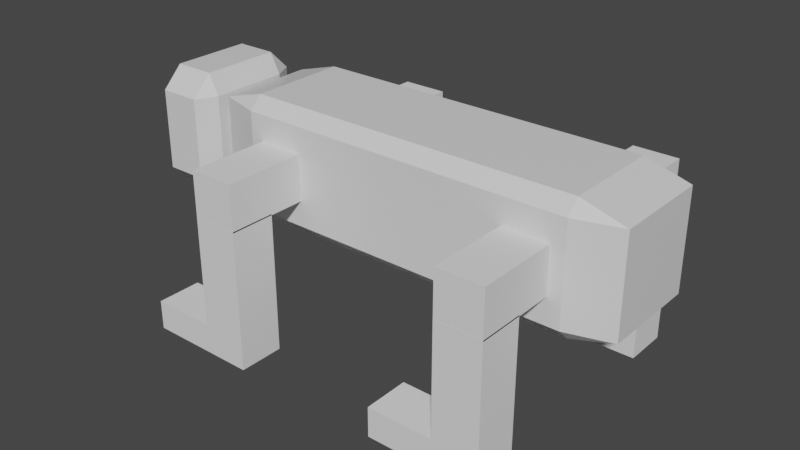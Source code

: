 # Source: blocky.blend  (saved by Blender 2.81.16; exported with 4.5.12 LTS)
import bpy
from mathutils import Matrix  # noqa: F401  (used for matrix-valued properties, if any)

bpy.ops.wm.read_factory_settings(use_empty=True)
scene = bpy.context.scene
scene.name = 'Scene'

# ---- collections
col_collection = bpy.data.collections.new('Collection'); scene.collection.children.link(col_collection)

# ---- materials (node trees are filled in below, after node groups)
mat_material = bpy.data.materials.new('Material')
mat_material.alpha_threshold = 0.0
mat_material.use_transparent_shadow = False
mat_material.line_color = (0.0, 0.0, 0.0, 1.0)
mat_material_001 = bpy.data.materials.new('Material.001')
mat_material_001.alpha_threshold = 0.0
mat_material_001.use_transparent_shadow = False
mat_material_001.line_color = (0.0, 0.0, 0.0, 1.0)

# ---- material node trees
mat_material.use_nodes = True; mat_material.node_tree.nodes.clear()
_N = mat_material.node_tree.nodes; _L = mat_material.node_tree.links
n0 = _N.new('ShaderNodeOutputMaterial'); n0.name = 'Material Output'; n0.location = (300, 300)
n1 = _N.new('ShaderNodeBsdfPrincipled'); n1.name = 'Principled BSDF'; n1.location = (10, 300)
n1.distribution = 'GGX'
n1.subsurface_method = 'BURLEY'
n1.inputs[2].default_value = 0.4
n1.inputs[3].default_value = 1.45
n1.inputs[27].default_value = (0.0, 0.0, 0.0, 1.0)
n1.inputs[28].default_value = 1.0
_L.new(n1.outputs[0], n0.inputs[0])
n0.is_active_output = True
mat_material_001.use_nodes = True; mat_material_001.node_tree.nodes.clear()
_N = mat_material_001.node_tree.nodes; _L = mat_material_001.node_tree.links
n0 = _N.new('ShaderNodeOutputMaterial'); n0.name = 'Material Output'; n0.location = (300, 300)
n1 = _N.new('ShaderNodeBsdfPrincipled'); n1.name = 'Principled BSDF'; n1.location = (10, 300)
n1.distribution = 'GGX'
n1.subsurface_method = 'BURLEY'
n1.inputs[2].default_value = 0.4
n1.inputs[3].default_value = 1.45
n1.inputs[27].default_value = (0.0, 0.0, 0.0, 1.0)
n1.inputs[28].default_value = 1.0
_L.new(n1.outputs[0], n0.inputs[0])
n0.is_active_output = True

# ---- world
world_world = bpy.data.worlds.new('World'); scene.world = world_world
world_world.use_nodes = True; world_world.node_tree.nodes.clear()
_N = world_world.node_tree.nodes; _L = world_world.node_tree.links
n0 = _N.new('ShaderNodeOutputWorld'); n0.name = 'World Output'; n0.location = (300, 300)
n1 = _N.new('ShaderNodeBackground'); n1.name = 'Background'; n1.location = (10, 300)
n1.inputs[0].default_value = (0.05088, 0.05088, 0.05088, 1.0)
_L.new(n1.outputs[0], n0.inputs[0])
n0.is_active_output = True
world_world.color = (0.05088, 0.05088, 0.05088)
world_world.use_sun_shadow = False
world_world.sun_shadow_jitter_overblur = 0.0

# ---- meshes
me_cube = bpy.data.meshes.new('Cube')
me_cube.from_pydata([(0.7919, 1.0, 0.7919), (0.7919, 0.7919, 1.0), (1.0, 0.7919, 0.7919), (0.7919, 0.7919, -1.0), (0.7919, 1.0, -0.7919), (1.0, 0.7919, -0.7919), (1.0, -0.7919, 0.7919), (0.7919, -0.7919, 1.0), (0.7919, -1.0, 0.7919), (1.0, -0.7919, -0.7919), (0.7919, -1.0, -0.7919), (0.7919, -0.7919, -1.0), (-0.7919, 1.0, 0.7919), (-1.0, 0.7919, 0.7919), (-0.7919, 0.7919, 1.0), (-1.0, 0.7919, -0.7919), (-0.7919, 1.0, -0.7919), (-0.7919, 0.7919, -1.0), (-1.0, -0.7919, 0.7919), (-0.7919, -1.0, 0.7919), (-0.7919, -0.7919, 1.0), (-0.7919, -0.7919, -1.0), (-0.7919, -1.0, -0.7919), (-1.0, -0.7919, -0.7919)], [], [(17, 3, 11, 21), (23, 18, 13, 15), (10, 8, 19, 22), (1, 14, 20, 7), (5, 2, 6, 9), (0, 1, 2), (3, 4, 5), (6, 7, 8), (9, 10, 11), (12, 13, 14), (15, 16, 17), (18, 19, 20), (21, 22, 23), (17, 21, 23, 15), (3, 17, 16, 4), (2, 5, 4, 0), (22, 19, 18, 23), (8, 10, 9, 6), (12, 16, 15, 13), (7, 20, 19, 8), (1, 7, 6, 2), (21, 11, 10, 22), (20, 14, 13, 18), (14, 1, 0, 12), (11, 3, 5, 9), (16, 12, 0, 4)])
_uv = me_cube.uv_layers.new(name='UVMap')
_uv.uv.foreach_set('vector', [0.151, 0.526, 0.349, 0.526, 0.349, 0.724, 0.151, 0.724, 0.401, 0.02602, 0.599, 0.02602, 0.599, 0.224, 0.401, 0.224, 0.401, 0.776, 0.599, 0.776, 0.599, 0.974, 0.401, 0.974, 0.651, 0.526, 0.849, 0.526, 0.849, 0.724, 0.651, 0.724, 0.401, 0.526, 0.599, 0.526, 0.599, 0.724, 0.401, 0.724, 0.599, 0.474, 0.625, 0.474, 0.599, 0.5, 0.349, 0.526, 0.349, 0.5, 0.375, 0.526, 0.599, 0.724, 0.625, 0.724, 0.599, 0.75, 0.401, 0.724, 0.401, 0.75, 0.375, 0.724, 0.599, 0.276, 0.599, 0.25, 0.625, 0.276, 0.401, 0.224, 0.401, 0.25, 0.375, 0.224, 0.599, 0.02602, 0.599, 0.0, 0.625, 0.02602, 0.151, 0.724, 0.151, 0.75, 0.125, 0.724, 0.151, 0.526, 0.151, 0.724, 0.125, 0.724, 0.125, 0.526, 0.349, 0.526, 0.151, 0.526, 0.151, 0.5, 0.349, 0.5, 0.599, 0.526, 0.401, 0.526, 0.401, 0.474, 0.599, 0.474, 0.401, 0.974, 0.599, 0.974, 0.599, 1.0, 0.401, 1.0, 0.599, 0.776, 0.401, 0.776, 0.401, 0.724, 0.599, 0.724, 0.599, 0.276, 0.401, 0.276, 0.401, 0.224, 0.599, 0.224, 0.651, 0.724, 0.849, 0.724, 0.849, 0.75, 0.651, 0.75, 0.651, 0.526, 0.651, 0.724, 0.599, 0.724, 0.599, 0.526, 0.151, 0.724, 0.349, 0.724, 0.349, 0.75, 0.151, 0.75, 0.849, 0.724, 0.849, 0.526, 0.875, 0.526, 0.875, 0.724, 0.849, 0.526, 0.651, 0.526, 0.651, 0.5, 0.849, 0.5, 0.349, 0.724, 0.349, 0.526, 0.401, 0.526, 0.401, 0.724, 0.401, 0.276, 0.599, 0.276, 0.599, 0.474, 0.401, 0.474])
me_cube.materials.append(mat_material)
me_cube.use_remesh_preserve_volume = False
me_cube.use_remesh_preserve_attributes = False
me_cube.use_mirror_vertex_groups = False
me_cube.update()
me_cube_001 = bpy.data.meshes.new('Cube.001')
me_cube_001.from_pydata([(-1.0, -1.0, -1.0), (-1.0, -1.0, 1.0), (-1.0, 1.0, -1.0), (-1.0, 1.0, 1.0), (1.0, -1.0, -1.0), (1.0, -1.0, 1.0), (1.0, 1.0, -1.0), (1.0, 1.0, 1.0)], [], [(0, 1, 3, 2), (2, 3, 7, 6), (6, 7, 5, 4), (4, 5, 1, 0), (2, 6, 4, 0), (7, 3, 1, 5)])
_uv = me_cube_001.uv_layers.new(name='UVMap')
_uv.uv.foreach_set('vector', [0.375, 0.0, 0.625, 0.0, 0.625, 0.25, 0.375, 0.25, 0.375, 0.25, 0.625, 0.25, 0.625, 0.5, 0.375, 0.5, 0.375, 0.5, 0.625, 0.5, 0.625, 0.75, 0.375, 0.75, 0.375, 0.75, 0.625, 0.75, 0.625, 1.0, 0.375, 1.0, 0.125, 0.5, 0.375, 0.5, 0.375, 0.75, 0.125, 0.75, 0.625, 0.5, 0.875, 0.5, 0.875, 0.75, 0.625, 0.75])
me_cube_001.use_remesh_fix_poles = True
me_cube_001.use_remesh_preserve_attributes = False
me_cube_001.use_mirror_vertex_groups = False
me_cube_001.update()
me_cube_002 = bpy.data.meshes.new('Cube.002')
me_cube_002.from_pydata([(-1.0, -1.0, -1.0), (-1.0, -1.0, 1.0), (-1.0, 1.0, -1.0), (-1.0, 1.0, 1.0), (1.0, -1.0, -1.0), (1.0, -1.0, 1.0), (1.0, 1.0, -1.0), (1.0, 1.0, 1.0)], [], [(0, 1, 3, 2), (2, 3, 7, 6), (6, 7, 5, 4), (4, 5, 1, 0), (2, 6, 4, 0), (7, 3, 1, 5)])
_uv = me_cube_002.uv_layers.new(name='UVMap')
_uv.uv.foreach_set('vector', [0.375, 0.0, 0.625, 0.0, 0.625, 0.25, 0.375, 0.25, 0.375, 0.25, 0.625, 0.25, 0.625, 0.5, 0.375, 0.5, 0.375, 0.5, 0.625, 0.5, 0.625, 0.75, 0.375, 0.75, 0.375, 0.75, 0.625, 0.75, 0.625, 1.0, 0.375, 1.0, 0.125, 0.5, 0.375, 0.5, 0.375, 0.75, 0.125, 0.75, 0.625, 0.5, 0.875, 0.5, 0.875, 0.75, 0.625, 0.75])
me_cube_002.use_remesh_fix_poles = True
me_cube_002.use_remesh_preserve_attributes = False
me_cube_002.use_mirror_vertex_groups = False
me_cube_002.update()
me_cube_003 = bpy.data.meshes.new('Cube.003')
me_cube_003.from_pydata([(-1.0, -1.0, -1.0), (-1.0, -1.0, 1.0), (-1.0, 1.0, -1.0), (-1.0, 1.0, 1.0), (1.0, -1.0, -1.0), (1.0, -1.0, 1.0), (1.0, 1.0, -1.0), (1.0, 1.0, 1.0)], [], [(0, 1, 3, 2), (2, 3, 7, 6), (6, 7, 5, 4), (4, 5, 1, 0), (2, 6, 4, 0), (7, 3, 1, 5)])
_uv = me_cube_003.uv_layers.new(name='UVMap')
_uv.uv.foreach_set('vector', [0.375, 0.0, 0.625, 0.0, 0.625, 0.25, 0.375, 0.25, 0.375, 0.25, 0.625, 0.25, 0.625, 0.5, 0.375, 0.5, 0.375, 0.5, 0.625, 0.5, 0.625, 0.75, 0.375, 0.75, 0.375, 0.75, 0.625, 0.75, 0.625, 1.0, 0.375, 1.0, 0.125, 0.5, 0.375, 0.5, 0.375, 0.75, 0.125, 0.75, 0.625, 0.5, 0.875, 0.5, 0.875, 0.75, 0.625, 0.75])
me_cube_003.use_remesh_fix_poles = True
me_cube_003.use_remesh_preserve_attributes = False
me_cube_003.use_mirror_vertex_groups = False
me_cube_003.update()
me_cube_004 = bpy.data.meshes.new('Cube.004')
me_cube_004.from_pydata([(-1.0, -1.0, -1.0), (-1.0, -1.0, 1.0), (-1.0, 1.0, -1.0), (-1.0, 1.0, 1.0), (1.0, -1.0, -1.0), (1.0, -1.0, 1.0), (1.0, 1.0, -1.0), (1.0, 1.0, 1.0)], [], [(0, 1, 3, 2), (2, 3, 7, 6), (6, 7, 5, 4), (4, 5, 1, 0), (2, 6, 4, 0), (7, 3, 1, 5)])
_uv = me_cube_004.uv_layers.new(name='UVMap')
_uv.uv.foreach_set('vector', [0.375, 0.0, 0.625, 0.0, 0.625, 0.25, 0.375, 0.25, 0.375, 0.25, 0.625, 0.25, 0.625, 0.5, 0.375, 0.5, 0.375, 0.5, 0.625, 0.5, 0.625, 0.75, 0.375, 0.75, 0.375, 0.75, 0.625, 0.75, 0.625, 1.0, 0.375, 1.0, 0.125, 0.5, 0.375, 0.5, 0.375, 0.75, 0.125, 0.75, 0.625, 0.5, 0.875, 0.5, 0.875, 0.75, 0.625, 0.75])
me_cube_004.use_remesh_fix_poles = True
me_cube_004.use_remesh_preserve_attributes = False
me_cube_004.use_mirror_vertex_groups = False
me_cube_004.update()
me_cube_005 = bpy.data.meshes.new('Cube.005')
me_cube_005.from_pydata([(0.6597, 1.0, 0.6597), (0.6597, 0.6597, 1.0), (1.0, 0.6597, 0.6597), (0.6597, 0.6597, -1.0), (0.6597, 1.0, -0.6597), (1.0, 0.6597, -0.6597), (1.0, -0.6597, 0.6597), (0.6597, -0.6597, 1.0), (0.6597, -1.0, 0.6597), (1.0, -0.6597, -0.6597), (0.6597, -1.0, -0.6597), (0.6597, -0.6597, -1.0), (-0.6597, 1.0, 0.6597), (-1.0, 0.6597, 0.6597), (-0.6597, 0.6597, 1.0), (-1.0, 0.6597, -0.6597), (-0.6597, 1.0, -0.6597), (-0.6597, 0.6597, -1.0), (-1.0, -0.6597, 0.6597), (-0.6597, -1.0, 0.6597), (-0.6597, -0.6597, 1.0), (-0.6597, -0.6597, -1.0), (-0.6597, -1.0, -0.6597), (-1.0, -0.6597, -0.6597)], [], [(17, 3, 11, 21), (23, 18, 13, 15), (10, 8, 19, 22), (1, 14, 20, 7), (5, 2, 6, 9), (0, 1, 2), (3, 4, 5), (6, 7, 8), (9, 10, 11), (12, 13, 14), (15, 16, 17), (18, 19, 20), (21, 22, 23), (17, 21, 23, 15), (3, 17, 16, 4), (2, 5, 4, 0), (22, 19, 18, 23), (8, 10, 9, 6), (12, 16, 15, 13), (7, 20, 19, 8), (1, 7, 6, 2), (21, 11, 10, 22), (20, 14, 13, 18), (14, 1, 0, 12), (11, 3, 5, 9), (16, 12, 0, 4)])
_uv = me_cube_005.uv_layers.new(name='UVMap')
_uv.uv.foreach_set('vector', [0.1675, 0.5425, 0.3325, 0.5425, 0.3325, 0.7075, 0.1675, 0.7075, 0.4175, 0.04253, 0.5825, 0.04253, 0.5825, 0.2075, 0.4175, 0.2075, 0.4175, 0.7925, 0.5825, 0.7925, 0.5825, 0.9575, 0.4175, 0.9575, 0.6675, 0.5425, 0.8325, 0.5425, 0.8325, 0.7075, 0.6675, 0.7075, 0.4175, 0.5425, 0.5825, 0.5425, 0.5825, 0.7075, 0.4175, 0.7075, 0.5825, 0.4575, 0.625, 0.4575, 0.5825, 0.5, 0.3325, 0.5425, 0.3325, 0.5, 0.375, 0.5425, 0.5825, 0.7075, 0.625, 0.7075, 0.5825, 0.75, 0.4175, 0.7075, 0.4175, 0.75, 0.375, 0.7075, 0.5825, 0.2925, 0.5825, 0.25, 0.625, 0.2925, 0.4175, 0.2075, 0.4175, 0.25, 0.375, 0.2075, 0.5825, 0.04253, 0.5825, 0.0, 0.625, 0.04253, 0.1675, 0.7075, 0.1675, 0.75, 0.125, 0.7075, 0.1675, 0.5425, 0.1675, 0.7075, 0.125, 0.7075, 0.125, 0.5425, 0.3325, 0.5425, 0.1675, 0.5425, 0.1675, 0.5, 0.3325, 0.5, 0.5825, 0.5425, 0.4175, 0.5425, 0.4175, 0.4575, 0.5825, 0.4575, 0.4175, 0.9575, 0.5825, 0.9575, 0.5825, 1.0, 0.4175, 1.0, 0.5825, 0.7925, 0.4175, 0.7925, 0.4175, 0.7075, 0.5825, 0.7075, 0.5825, 0.2925, 0.4175, 0.2925, 0.4175, 0.2075, 0.5825, 0.2075, 0.6675, 0.7075, 0.8325, 0.7075, 0.8325, 0.75, 0.6675, 0.75, 0.6675, 0.5425, 0.6675, 0.7075, 0.5825, 0.7075, 0.5825, 0.5425, 0.1675, 0.7075, 0.3325, 0.7075, 0.3325, 0.75, 0.1675, 0.75, 0.8325, 0.7075, 0.8325, 0.5425, 0.875, 0.5425, 0.875, 0.7075, 0.8325, 0.5425, 0.6675, 0.5425, 0.6675, 0.5, 0.8325, 0.5, 0.3325, 0.7075, 0.3325, 0.5425, 0.4175, 0.5425, 0.4175, 0.7075, 0.4175, 0.2925, 0.5825, 0.2925, 0.5825, 0.4575, 0.4175, 0.4575])
me_cube_005.materials.append(mat_material_001)
me_cube_005.use_remesh_preserve_volume = False
me_cube_005.use_remesh_preserve_attributes = False
me_cube_005.use_mirror_vertex_groups = False
me_cube_005.update()
me_cube_006 = bpy.data.meshes.new('Cube.006')
me_cube_006.from_pydata([(-1.0, -1.0, -1.0), (-1.0, -1.0, 1.0), (-1.0, 1.0, -1.0), (-1.0, 1.0, 1.0), (1.0, -1.0, -1.0), (1.0, -1.0, 1.0), (1.0, 1.0, -1.0), (1.0, 1.0, 1.0)], [], [(0, 1, 3, 2), (2, 3, 7, 6), (6, 7, 5, 4), (4, 5, 1, 0), (2, 6, 4, 0), (7, 3, 1, 5)])
_uv = me_cube_006.uv_layers.new(name='UVMap')
_uv.uv.foreach_set('vector', [0.375, 0.0, 0.625, 0.0, 0.625, 0.25, 0.375, 0.25, 0.375, 0.25, 0.625, 0.25, 0.625, 0.5, 0.375, 0.5, 0.375, 0.5, 0.625, 0.5, 0.625, 0.75, 0.375, 0.75, 0.375, 0.75, 0.625, 0.75, 0.625, 1.0, 0.375, 1.0, 0.125, 0.5, 0.375, 0.5, 0.375, 0.75, 0.125, 0.75, 0.625, 0.5, 0.875, 0.5, 0.875, 0.75, 0.625, 0.75])
me_cube_006.use_remesh_fix_poles = True
me_cube_006.use_remesh_preserve_attributes = False
me_cube_006.use_mirror_vertex_groups = False
me_cube_006.update()
me_cube_007 = bpy.data.meshes.new('Cube.007')
me_cube_007.from_pydata([(-1.0, -1.0, -1.0), (-1.0, -1.0, 1.0), (-1.0, 1.0, -1.0), (-1.0, 1.0, 1.0), (1.0, -1.0, -1.0), (1.0, -1.0, 1.0), (1.0, 1.0, -1.0), (1.0, 1.0, 1.0)], [], [(0, 1, 3, 2), (2, 3, 7, 6), (6, 7, 5, 4), (4, 5, 1, 0), (2, 6, 4, 0), (7, 3, 1, 5)])
_uv = me_cube_007.uv_layers.new(name='UVMap')
_uv.uv.foreach_set('vector', [0.375, 0.0, 0.625, 0.0, 0.625, 0.25, 0.375, 0.25, 0.375, 0.25, 0.625, 0.25, 0.625, 0.5, 0.375, 0.5, 0.375, 0.5, 0.625, 0.5, 0.625, 0.75, 0.375, 0.75, 0.375, 0.75, 0.625, 0.75, 0.625, 1.0, 0.375, 1.0, 0.125, 0.5, 0.375, 0.5, 0.375, 0.75, 0.125, 0.75, 0.625, 0.5, 0.875, 0.5, 0.875, 0.75, 0.625, 0.75])
me_cube_007.use_remesh_fix_poles = True
me_cube_007.use_remesh_preserve_attributes = False
me_cube_007.use_mirror_vertex_groups = False
me_cube_007.update()
me_cube_008 = bpy.data.meshes.new('Cube.008')
me_cube_008.from_pydata([(-1.0, -1.0, -1.0), (-1.0, -1.0, 1.0), (-1.0, 1.0, -1.0), (-1.0, 1.0, 1.0), (1.0, -1.0, -1.0), (1.0, -1.0, 1.0), (1.0, 1.0, -1.0), (1.0, 1.0, 1.0)], [], [(0, 1, 3, 2), (2, 3, 7, 6), (6, 7, 5, 4), (4, 5, 1, 0), (2, 6, 4, 0), (7, 3, 1, 5)])
_uv = me_cube_008.uv_layers.new(name='UVMap')
_uv.uv.foreach_set('vector', [0.375, 0.0, 0.625, 0.0, 0.625, 0.25, 0.375, 0.25, 0.375, 0.25, 0.625, 0.25, 0.625, 0.5, 0.375, 0.5, 0.375, 0.5, 0.625, 0.5, 0.625, 0.75, 0.375, 0.75, 0.375, 0.75, 0.625, 0.75, 0.625, 1.0, 0.375, 1.0, 0.125, 0.5, 0.375, 0.5, 0.375, 0.75, 0.125, 0.75, 0.625, 0.5, 0.875, 0.5, 0.875, 0.75, 0.625, 0.75])
me_cube_008.use_remesh_fix_poles = True
me_cube_008.use_remesh_preserve_attributes = False
me_cube_008.use_mirror_vertex_groups = False
me_cube_008.update()
me_cube_009 = bpy.data.meshes.new('Cube.009')
me_cube_009.from_pydata([(-1.0, -1.0, -1.0), (-1.0, -1.0, 1.0), (-1.0, 1.0, -1.0), (-1.0, 1.0, 1.0), (1.0, -1.0, -1.0), (1.0, -1.0, 1.0), (1.0, 1.0, -1.0), (1.0, 1.0, 1.0)], [], [(0, 1, 3, 2), (2, 3, 7, 6), (6, 7, 5, 4), (4, 5, 1, 0), (2, 6, 4, 0), (7, 3, 1, 5)])
_uv = me_cube_009.uv_layers.new(name='UVMap')
_uv.uv.foreach_set('vector', [0.375, 0.0, 0.625, 0.0, 0.625, 0.25, 0.375, 0.25, 0.375, 0.25, 0.625, 0.25, 0.625, 0.5, 0.375, 0.5, 0.375, 0.5, 0.625, 0.5, 0.625, 0.75, 0.375, 0.75, 0.375, 0.75, 0.625, 0.75, 0.625, 1.0, 0.375, 1.0, 0.125, 0.5, 0.375, 0.5, 0.375, 0.75, 0.125, 0.75, 0.625, 0.5, 0.875, 0.5, 0.875, 0.75, 0.625, 0.75])
me_cube_009.use_remesh_fix_poles = True
me_cube_009.use_remesh_preserve_attributes = False
me_cube_009.use_mirror_vertex_groups = False
me_cube_009.update()
me_cube_010 = bpy.data.meshes.new('Cube.010')
me_cube_010.from_pydata([(-1.0, -1.0, -1.0), (-1.0, -1.0, 1.0), (-1.0, 1.0, -1.0), (-1.0, 1.0, 1.0), (1.0, -1.0, -1.0), (1.0, -1.0, 1.0), (1.0, 1.0, -1.0), (1.0, 1.0, 1.0)], [], [(0, 1, 3, 2), (2, 3, 7, 6), (6, 7, 5, 4), (4, 5, 1, 0), (2, 6, 4, 0), (7, 3, 1, 5)])
_uv = me_cube_010.uv_layers.new(name='UVMap')
_uv.uv.foreach_set('vector', [0.375, 0.0, 0.625, 0.0, 0.625, 0.25, 0.375, 0.25, 0.375, 0.25, 0.625, 0.25, 0.625, 0.5, 0.375, 0.5, 0.375, 0.5, 0.625, 0.5, 0.625, 0.75, 0.375, 0.75, 0.375, 0.75, 0.625, 0.75, 0.625, 1.0, 0.375, 1.0, 0.125, 0.5, 0.375, 0.5, 0.375, 0.75, 0.125, 0.75, 0.625, 0.5, 0.875, 0.5, 0.875, 0.75, 0.625, 0.75])
me_cube_010.use_remesh_fix_poles = True
me_cube_010.use_remesh_preserve_attributes = False
me_cube_010.use_mirror_vertex_groups = False
me_cube_010.update()
me_cube_011 = bpy.data.meshes.new('Cube.011')
me_cube_011.from_pydata([(-1.0, -1.0, -1.0), (-1.0, -1.0, 1.0), (-1.0, 1.0, -1.0), (-1.0, 1.0, 1.0), (1.0, -1.0, -1.0), (1.0, -1.0, 1.0), (1.0, 1.0, -1.0), (1.0, 1.0, 1.0)], [], [(0, 1, 3, 2), (2, 3, 7, 6), (6, 7, 5, 4), (4, 5, 1, 0), (2, 6, 4, 0), (7, 3, 1, 5)])
_uv = me_cube_011.uv_layers.new(name='UVMap')
_uv.uv.foreach_set('vector', [0.375, 0.0, 0.625, 0.0, 0.625, 0.25, 0.375, 0.25, 0.375, 0.25, 0.625, 0.25, 0.625, 0.5, 0.375, 0.5, 0.375, 0.5, 0.625, 0.5, 0.625, 0.75, 0.375, 0.75, 0.375, 0.75, 0.625, 0.75, 0.625, 1.0, 0.375, 1.0, 0.125, 0.5, 0.375, 0.5, 0.375, 0.75, 0.125, 0.75, 0.625, 0.5, 0.875, 0.5, 0.875, 0.75, 0.625, 0.75])
me_cube_011.use_remesh_fix_poles = True
me_cube_011.use_remesh_preserve_attributes = False
me_cube_011.use_mirror_vertex_groups = False
me_cube_011.update()
me_cube_012 = bpy.data.meshes.new('Cube.012')
me_cube_012.from_pydata([(-1.0, -1.0, -1.0), (-1.0, -1.0, 1.0), (-1.0, 1.0, -1.0), (-1.0, 1.0, 1.0), (1.0, -1.0, -1.0), (1.0, -1.0, 1.0), (1.0, 1.0, -1.0), (1.0, 1.0, 1.0)], [], [(0, 1, 3, 2), (2, 3, 7, 6), (6, 7, 5, 4), (4, 5, 1, 0), (2, 6, 4, 0), (7, 3, 1, 5)])
_uv = me_cube_012.uv_layers.new(name='UVMap')
_uv.uv.foreach_set('vector', [0.375, 0.0, 0.625, 0.0, 0.625, 0.25, 0.375, 0.25, 0.375, 0.25, 0.625, 0.25, 0.625, 0.5, 0.375, 0.5, 0.375, 0.5, 0.625, 0.5, 0.625, 0.75, 0.375, 0.75, 0.375, 0.75, 0.625, 0.75, 0.625, 1.0, 0.375, 1.0, 0.125, 0.5, 0.375, 0.5, 0.375, 0.75, 0.125, 0.75, 0.625, 0.5, 0.875, 0.5, 0.875, 0.75, 0.625, 0.75])
me_cube_012.use_remesh_fix_poles = True
me_cube_012.use_remesh_preserve_attributes = False
me_cube_012.use_mirror_vertex_groups = False
me_cube_012.update()
me_cube_013 = bpy.data.meshes.new('Cube.013')
me_cube_013.from_pydata([(-1.0, -1.0, -1.0), (-1.0, -1.0, 1.0), (-1.0, 1.0, -1.0), (-1.0, 1.0, 1.0), (1.0, -1.0, -1.0), (1.0, -1.0, 1.0), (1.0, 1.0, -1.0), (1.0, 1.0, 1.0)], [], [(0, 1, 3, 2), (2, 3, 7, 6), (6, 7, 5, 4), (4, 5, 1, 0), (2, 6, 4, 0), (7, 3, 1, 5)])
_uv = me_cube_013.uv_layers.new(name='UVMap')
_uv.uv.foreach_set('vector', [0.375, 0.0, 0.625, 0.0, 0.625, 0.25, 0.375, 0.25, 0.375, 0.25, 0.625, 0.25, 0.625, 0.5, 0.375, 0.5, 0.375, 0.5, 0.625, 0.5, 0.625, 0.75, 0.375, 0.75, 0.375, 0.75, 0.625, 0.75, 0.625, 1.0, 0.375, 1.0, 0.125, 0.5, 0.375, 0.5, 0.375, 0.75, 0.125, 0.75, 0.625, 0.5, 0.875, 0.5, 0.875, 0.75, 0.625, 0.75])
me_cube_013.use_remesh_fix_poles = True
me_cube_013.use_remesh_preserve_attributes = False
me_cube_013.use_mirror_vertex_groups = False
me_cube_013.update()
me_cube_014 = bpy.data.meshes.new('Cube.014')
me_cube_014.from_pydata([(-1.0, -1.0, -1.0), (-1.0, -1.0, 1.0), (-1.0, 1.0, -1.0), (-1.0, 1.0, 1.0), (1.0, -1.0, -1.0), (1.0, -1.0, 1.0), (1.0, 1.0, -1.0), (1.0, 1.0, 1.0)], [], [(0, 1, 3, 2), (2, 3, 7, 6), (6, 7, 5, 4), (4, 5, 1, 0), (2, 6, 4, 0), (7, 3, 1, 5)])
_uv = me_cube_014.uv_layers.new(name='UVMap')
_uv.uv.foreach_set('vector', [0.375, 0.0, 0.625, 0.0, 0.625, 0.25, 0.375, 0.25, 0.375, 0.25, 0.625, 0.25, 0.625, 0.5, 0.375, 0.5, 0.375, 0.5, 0.625, 0.5, 0.625, 0.75, 0.375, 0.75, 0.375, 0.75, 0.625, 0.75, 0.625, 1.0, 0.375, 1.0, 0.125, 0.5, 0.375, 0.5, 0.375, 0.75, 0.125, 0.75, 0.625, 0.5, 0.875, 0.5, 0.875, 0.75, 0.625, 0.75])
me_cube_014.use_remesh_fix_poles = True
me_cube_014.use_remesh_preserve_attributes = False
me_cube_014.use_mirror_vertex_groups = False
me_cube_014.update()

# ---- objects
ob_cube = bpy.data.objects.new('Cube', me_cube)
ob_cube_001 = bpy.data.objects.new('Cube.001', me_cube_001)
ob_cube_002 = bpy.data.objects.new('Cube.002', me_cube_002)
ob_cube_003 = bpy.data.objects.new('Cube.003', me_cube_003)
ob_cube_004 = bpy.data.objects.new('Cube.004', me_cube_004)
ob_cube_005 = bpy.data.objects.new('Cube.005', me_cube_005)
ob_cube_006 = bpy.data.objects.new('Cube.006', me_cube_006)
ob_cube_007 = bpy.data.objects.new('Cube.007', me_cube_007)
ob_cube_008 = bpy.data.objects.new('Cube.008', me_cube_008)
ob_cube_009 = bpy.data.objects.new('Cube.009', me_cube_009)
ob_cube_010 = bpy.data.objects.new('Cube.010', me_cube_010)
ob_cube_011 = bpy.data.objects.new('Cube.011', me_cube_011)
ob_cube_012 = bpy.data.objects.new('Cube.012', me_cube_012)
ob_cube_013 = bpy.data.objects.new('Cube.013', me_cube_013)
ob_cube_014 = bpy.data.objects.new('Cube.014', me_cube_014)

# ---- transforms, parenting, visibility, modifiers, constraints
ob_cube.location = (0.0, 0.0, 0.0)
ob_cube.scale = (3.419, 1.0, 1.0)
ob_cube.lock_rotations_4d = False
ob_cube.empty_display_type = 'ARROWS'
ob_cube.lineart.crease_threshold = 0.0
ob_cube_001.location = (-2.122, 1.648, 0.0)
ob_cube_001.scale = (0.3713, 0.6914, 0.3713)
ob_cube_001.lineart.crease_threshold = 0.0
ob_cube_002.location = (2.122, 1.648, 0.0)
ob_cube_002.scale = (0.3713, 0.6914, 0.3713)
ob_cube_002.lineart.crease_threshold = 0.0
ob_cube_003.location = (-2.122, -1.648, 0.0)
ob_cube_003.scale = (0.3713, 0.6914, 0.3713)
ob_cube_003.lineart.crease_threshold = 0.0
ob_cube_004.location = (2.122, -1.648, 0.0)
ob_cube_004.scale = (0.3713, 0.6914, 0.3713)
ob_cube_004.lineart.crease_threshold = 0.0
ob_cube_005.location = (-4.322, 0.0, 0.0)
ob_cube_005.scale = (0.515, 1.0, 1.0)
ob_cube_005.lock_rotations_4d = False
ob_cube_005.empty_display_type = 'ARROWS'
ob_cube_005.lineart.crease_threshold = 0.0
ob_cube_006.location = (-3.605, 0.0, 0.0)
ob_cube_006.scale = (0.2303, 0.4041, 0.3825)
ob_cube_006.lineart.crease_threshold = 0.0
ob_cube_007.location = (-2.122, -1.97, -1.254)
ob_cube_007.rotation_euler = (1.571, -0.0, 0.0)
ob_cube_007.scale = (0.3713, 0.9029, 0.3705)
ob_cube_007.lineart.crease_threshold = 0.0
ob_cube_008.location = (2.122, -1.97, -1.254)
ob_cube_008.rotation_euler = (1.571, -0.0, 0.0)
ob_cube_008.scale = (0.3713, 0.9029, 0.3705)
ob_cube_008.lineart.crease_threshold = 0.0
ob_cube_009.location = (-2.122, 1.97, -1.254)
ob_cube_009.rotation_euler = (1.571, -0.0, 0.0)
ob_cube_009.scale = (0.3713, 0.9029, 0.3705)
ob_cube_009.lineart.crease_threshold = 0.0
ob_cube_010.location = (2.122, 1.97, -1.254)
ob_cube_010.rotation_euler = (1.571, -0.0, 0.0)
ob_cube_010.scale = (0.3713, 0.9029, 0.3705)
ob_cube_010.lineart.crease_threshold = 0.0
ob_cube_011.location = (-2.654, 1.97, -2.388)
ob_cube_011.rotation_euler = (1.571, 1.571, 0.0)
ob_cube_011.scale = (0.2413, 0.9029, 0.3705)
ob_cube_011.lineart.crease_threshold = 0.0
ob_cube_012.location = (-2.654, -1.97, -2.388)
ob_cube_012.rotation_euler = (1.571, 1.571, 0.0)
ob_cube_012.scale = (0.2413, 0.9029, 0.3705)
ob_cube_012.lineart.crease_threshold = 0.0
ob_cube_013.location = (1.59, -1.97, -2.388)
ob_cube_013.rotation_euler = (1.571, 1.571, 0.0)
ob_cube_013.scale = (0.2413, 0.9029, 0.3705)
ob_cube_013.lineart.crease_threshold = 0.0
ob_cube_014.location = (1.59, 1.97, -2.388)
ob_cube_014.rotation_euler = (1.571, 1.571, 0.0)
ob_cube_014.scale = (0.2413, 0.9029, 0.3705)
ob_cube_014.lineart.crease_threshold = 0.0

# ---- collection membership
col_collection.objects.link(ob_cube)
col_collection.objects.link(ob_cube_001)
col_collection.objects.link(ob_cube_002)
col_collection.objects.link(ob_cube_003)
col_collection.objects.link(ob_cube_004)
col_collection.objects.link(ob_cube_005)
col_collection.objects.link(ob_cube_006)
col_collection.objects.link(ob_cube_007)
col_collection.objects.link(ob_cube_008)
col_collection.objects.link(ob_cube_009)
col_collection.objects.link(ob_cube_010)
col_collection.objects.link(ob_cube_011)
col_collection.objects.link(ob_cube_012)
col_collection.objects.link(ob_cube_013)
col_collection.objects.link(ob_cube_014)

# ---- scene / render settings (as saved in the file)
scene.frame_start = 1; scene.frame_end = 250; scene.frame_set(2)
scene.render.engine = 'BLENDER_EEVEE_NEXT'
scene.cycles.use_denoising = False
scene.cycles.samples = 128
scene.cycles.sampling_pattern = 'TABULATED_SOBOL'
scene.cycles.use_adaptive_sampling = False
scene.cycles.use_light_tree = False
scene.view_settings.view_transform = 'Filmic'
bpy.context.view_layer.update()

# ---- added for rendering (the .blend has no active camera and no usable light): camera, sun
cam_auto = bpy.data.cameras.new('AutoCamera')
cam_auto.lens = 50.0
cam_auto.sensor_width = 36.0
cam_auto.clip_end = 1000.0
ob_auto_camera = bpy.data.objects.new('AutoCamera', cam_auto)
scene.collection.objects.link(ob_auto_camera)
ob_auto_camera.location = (8.69196, -11.2807, 6.70586)
ob_auto_camera.rotation_euler = (1.09748, -7.21219e-08, 0.694738)
scene.camera = ob_auto_camera
light_auto_sun = bpy.data.lights.new('AutoSun', 'SUN')
light_auto_sun.energy = 3.0
light_auto_sun.angle = 0.0523599
ob_auto_sun = bpy.data.objects.new('AutoSun', light_auto_sun)
scene.collection.objects.link(ob_auto_sun)
ob_auto_sun.rotation_euler = (0.872665, 0.174533, 0.523599)
bpy.context.view_layer.update()
